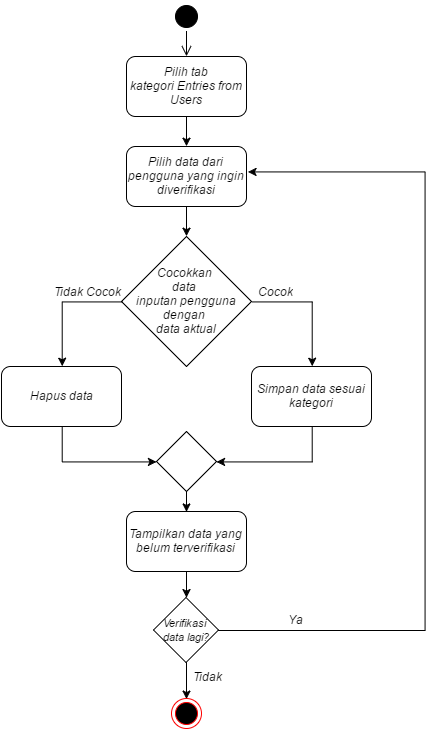

The diagram above was exported from draw.io. Its source (the exported page's mxGraphModel, read from the mxfile embedded in the PNG):
<mxGraphModel dx="1257" dy="606" grid="1" gridSize="10" guides="1" tooltips="1" connect="1" arrows="1" fold="1" page="1" pageScale="1" pageWidth="826" pageHeight="1169" background="#ffffff" math="0">
  <root>
    <mxCell id="0" />
    <mxCell id="1" parent="0" />
    <mxCell id="52515cd7a406138d-2" value="Pilih tab kategori&amp;nbsp;&lt;i&gt;Entries from Users&lt;/i&gt;" style="rounded=1;whiteSpace=wrap;html=1;" vertex="1" parent="1">
      <mxGeometry x="353" y="70" width="120" height="60" as="geometry" />
    </mxCell>
    <mxCell id="52515cd7a406138d-3" value="" style="ellipse;html=1;shape=startState;fillColor=#000000;strokeColor=#000000;" vertex="1" parent="1">
      <mxGeometry x="398" y="15" width="30" height="30" as="geometry" />
    </mxCell>
    <mxCell id="52515cd7a406138d-4" value="" style="edgeStyle=elbowEdgeStyle;elbow=horizontal;html=1;verticalAlign=bottom;endArrow=open;endSize=8;strokeColor=#000000;entryX=0.5;entryY=0;" edge="1" parent="1" source="52515cd7a406138d-3" target="52515cd7a406138d-2">
      <mxGeometry relative="1" as="geometry">
        <mxPoint x="413" y="95" as="targetPoint" />
      </mxGeometry>
    </mxCell>
    <mxCell id="52515cd7a406138d-5" value="Pilih data dari pengguna yang ingin diverifikasi" style="rounded=1;whiteSpace=wrap;html=1;strokeColor=#000000" vertex="1" parent="1">
      <mxGeometry x="353" y="160" width="120" height="60" as="geometry" />
    </mxCell>
    <mxCell id="52515cd7a406138d-6" value="" style="ellipse;html=1;shape=endState;fillColor=#000000;strokeColor=#ff0000" vertex="1" parent="1">
      <mxGeometry x="398" y="712" width="30" height="30" as="geometry" />
    </mxCell>
    <mxCell id="52515cd7a406138d-7" style="rounded=0;html=1;exitX=0.5;exitY=1;entryX=0.5;entryY=0;strokeColor=#000000" edge="1" parent="1" source="52515cd7a406138d-2" target="52515cd7a406138d-5">
      <mxGeometry relative="1" as="geometry" />
    </mxCell>
    <mxCell id="27d4b42117339ad9-11" style="edgeStyle=orthogonalEdgeStyle;rounded=0;html=1;entryX=0.5;entryY=0;shadow=0;startArrow=none;startFill=0;endArrow=classic;endFill=1;jettySize=auto;orthogonalLoop=1;" edge="1" parent="1" source="52515cd7a406138d-9" target="4c8b450070291399-5">
      <mxGeometry relative="1" as="geometry" />
    </mxCell>
    <mxCell id="52515cd7a406138d-9" value="Tampilkan data yang belum terverifikasi" style="rounded=1;whiteSpace=wrap;html=1;" vertex="1" parent="1">
      <mxGeometry x="353" y="525" width="120" height="60" as="geometry" />
    </mxCell>
    <mxCell id="52515cd7a406138d-10" value="&lt;span&gt;Cocokkan&amp;nbsp;&lt;/span&gt;&lt;div&gt;&lt;span&gt;data&amp;nbsp;&lt;/span&gt;&lt;div&gt;&lt;span&gt;inputan pengguna dengan&amp;nbsp;&lt;/span&gt;&lt;/div&gt;&lt;div&gt;&lt;span&gt;data aktual&lt;/span&gt;&lt;/div&gt;&lt;/div&gt;" style="rhombus;whiteSpace=wrap;html=1;aspect=fixed;" vertex="1" parent="1">
      <mxGeometry x="348" y="250" width="130" height="130" as="geometry" />
    </mxCell>
    <mxCell id="52515cd7a406138d-11" style="edgeStyle=orthogonalEdgeStyle;rounded=0;html=1;exitX=0.5;exitY=1;entryX=0.5;entryY=0;startArrow=none;startFill=0;endArrow=classic;endFill=1;jettySize=auto;orthogonalLoop=1;" edge="1" parent="1" source="52515cd7a406138d-5" target="52515cd7a406138d-10">
      <mxGeometry relative="1" as="geometry" />
    </mxCell>
    <mxCell id="52515cd7a406138d-12" style="edgeStyle=orthogonalEdgeStyle;rounded=0;html=1;exitX=0.5;exitY=1;startArrow=none;startFill=0;endArrow=classic;endFill=1;jettySize=auto;orthogonalLoop=1;entryX=0;entryY=0.5;" edge="1" parent="1" source="31b71fef4d9a0708-5" target="4704b753e8da372-2">
      <mxGeometry relative="1" as="geometry">
        <mxPoint x="413" y="475" as="sourcePoint" />
        <mxPoint x="380" y="480" as="targetPoint" />
        <Array as="points">
          <mxPoint x="288" y="475" />
        </Array>
      </mxGeometry>
    </mxCell>
    <mxCell id="52515cd7a406138d-14" value="Tidak Cocok" style="text;html=1;strokeColor=none;fillColor=none;align=center;verticalAlign=middle;whiteSpace=wrap;overflow=hidden;" vertex="1" parent="1">
      <mxGeometry x="273" y="295" width="80" height="20" as="geometry" />
    </mxCell>
    <mxCell id="52515cd7a406138d-16" value="Cocok" style="text;html=1;strokeColor=none;fillColor=none;align=center;verticalAlign=middle;whiteSpace=wrap;overflow=hidden;" vertex="1" parent="1">
      <mxGeometry x="478" y="295" width="47" height="20" as="geometry" />
    </mxCell>
    <mxCell id="4c8b450070291399-10" style="edgeStyle=orthogonalEdgeStyle;rounded=0;html=1;exitX=1;exitY=0.5;entryX=1;entryY=0.5;startArrow=none;startFill=0;endArrow=classic;endFill=1;jettySize=auto;orthogonalLoop=1;" edge="1" parent="1" source="4c8b450070291399-5">
      <mxGeometry relative="1" as="geometry">
        <Array as="points">
          <mxPoint x="652" y="644" />
          <mxPoint x="652" y="185" />
        </Array>
        <mxPoint x="475" y="185" as="targetPoint" />
      </mxGeometry>
    </mxCell>
    <mxCell id="27d4b42117339ad9-7" style="edgeStyle=orthogonalEdgeStyle;rounded=0;html=1;shadow=0;startArrow=none;startFill=0;endArrow=classic;endFill=1;jettySize=auto;orthogonalLoop=1;entryX=0.5;entryY=0;" edge="1" parent="1" source="4c8b450070291399-5" target="52515cd7a406138d-6">
      <mxGeometry relative="1" as="geometry">
        <mxPoint x="407.5" y="720" as="targetPoint" />
        <Array as="points">
          <mxPoint x="413" y="701" />
          <mxPoint x="413" y="701" />
        </Array>
      </mxGeometry>
    </mxCell>
    <mxCell id="4c8b450070291399-5" value="&lt;font style=&quot;font-size: 11px&quot;&gt;&lt;span&gt;&lt;font&gt;Verifikasi&amp;nbsp;&lt;/font&gt;&lt;/span&gt;&lt;/font&gt;&lt;div&gt;&lt;font style=&quot;font-size: 11px&quot;&gt;&lt;span style=&quot;line-height: 1.2&quot;&gt;data lagi?&lt;/span&gt;&lt;/font&gt;&lt;/div&gt;" style="rhombus;whiteSpace=wrap;html=1;aspect=fixed;" vertex="1" parent="1">
      <mxGeometry x="380" y="611" width="65" height="65" as="geometry" />
    </mxCell>
    <mxCell id="4c8b450070291399-12" value="Ya" style="text;html=1;strokeColor=none;fillColor=none;align=center;verticalAlign=middle;whiteSpace=wrap;overflow=hidden;" vertex="1" parent="1">
      <mxGeometry x="502" y="622.5294117647059" width="40" height="20" as="geometry" />
    </mxCell>
    <mxCell id="4c8b450070291399-13" value="Tidak" style="text;html=1;strokeColor=none;fillColor=none;align=center;verticalAlign=middle;whiteSpace=wrap;overflow=hidden;" vertex="1" parent="1">
      <mxGeometry x="413" y="680" width="40" height="20" as="geometry" />
    </mxCell>
    <mxCell id="31b71fef4d9a0708-5" value="Hapus data" style="rounded=1;whiteSpace=wrap;html=1;strokeColor=#000000" vertex="1" parent="1">
      <mxGeometry x="228" y="380" width="120" height="60" as="geometry" />
    </mxCell>
    <mxCell id="31b71fef4d9a0708-6" value="Simpan data sesuai kategori" style="rounded=1;whiteSpace=wrap;html=1;strokeColor=#000000" vertex="1" parent="1">
      <mxGeometry x="478" y="380" width="120" height="60" as="geometry" />
    </mxCell>
    <mxCell id="31b71fef4d9a0708-8" style="edgeStyle=orthogonalEdgeStyle;rounded=0;html=1;exitX=0;exitY=0.5;entryX=0.5;entryY=0;startArrow=none;startFill=0;endArrow=classic;endFill=1;jettySize=auto;orthogonalLoop=1;" edge="1" parent="1" source="52515cd7a406138d-10" target="31b71fef4d9a0708-5">
      <mxGeometry relative="1" as="geometry" />
    </mxCell>
    <mxCell id="31b71fef4d9a0708-9" style="edgeStyle=orthogonalEdgeStyle;rounded=0;html=1;exitX=1;exitY=0.5;entryX=0.5;entryY=0;startArrow=none;startFill=0;endArrow=classic;endFill=1;jettySize=auto;orthogonalLoop=1;" edge="1" parent="1" source="52515cd7a406138d-10" target="31b71fef4d9a0708-6">
      <mxGeometry relative="1" as="geometry" />
    </mxCell>
    <mxCell id="31b71fef4d9a0708-10" style="edgeStyle=orthogonalEdgeStyle;rounded=0;html=1;exitX=0.5;exitY=1;startArrow=none;startFill=0;endArrow=classic;endFill=1;jettySize=auto;orthogonalLoop=1;entryX=1;entryY=0.5;" edge="1" parent="1" source="31b71fef4d9a0708-6" target="4704b753e8da372-2">
      <mxGeometry relative="1" as="geometry">
        <mxPoint x="440" y="480" as="targetPoint" />
        <Array as="points">
          <mxPoint x="538" y="475" />
        </Array>
      </mxGeometry>
    </mxCell>
    <mxCell id="27d4b42117339ad9-6" style="edgeStyle=orthogonalEdgeStyle;rounded=0;html=1;entryX=0.5;entryY=0;shadow=0;startArrow=none;startFill=0;endArrow=classic;endFill=1;jettySize=auto;orthogonalLoop=1;" edge="1" parent="1" source="4704b753e8da372-2" target="52515cd7a406138d-9">
      <mxGeometry relative="1" as="geometry" />
    </mxCell>
    <mxCell id="4704b753e8da372-2" value="" style="rhombus;whiteSpace=wrap;html=1;aspect=fixed;" vertex="1" parent="1">
      <mxGeometry x="383" y="445" width="60" height="60" as="geometry" />
    </mxCell>
  </root>
</mxGraphModel>